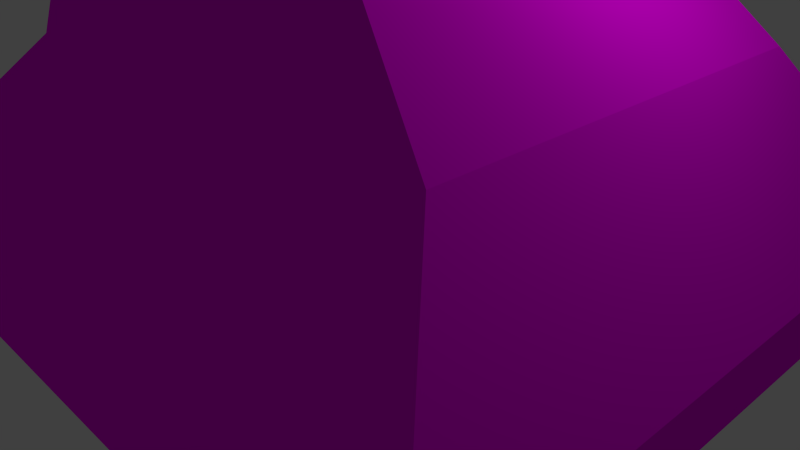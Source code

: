 # Source: tree.blend  (saved by Blender 2.70.0; exported with 4.5.12 LTS)
import bpy
from mathutils import Matrix  # noqa: F401  (used for matrix-valued properties, if any)

bpy.ops.wm.read_factory_settings(use_empty=True)
scene = bpy.context.scene
scene.name = 'Scene'

# ---- collections
col_collection_1 = bpy.data.collections.new('Collection 1'); scene.collection.children.link(col_collection_1)

# ---- images (referenced by path relative to the original .blend; pixels are not part of the script)
import os
ASSET_DIR = os.environ.get("B2B_ASSET_DIR", "")  # directory of the original .blend (textures are referenced by path, not embedded)
HERE = os.path.dirname(os.path.abspath(__file__))  # packed textures are extracted next to this script under _unpacked/

def load_image(name, relpath, width, height, colorspace="sRGB"):
    """Load a texture the original file referenced (path relative to the .blend, or extracted next to this script)."""
    p = next((c for c in (os.path.join(HERE, relpath), os.path.join(ASSET_DIR, relpath)) if relpath and os.path.exists(c)), "")
    if p:
        img = bpy.data.images.load(p, check_existing=True)
        img.name = name
    else:  # same state as the original file: an image datablock whose file is absent (Cycles renders it pink)
        img = bpy.data.images.new(name, width, height)
        img.source = "FILE"
        img.filepath = "//" + (relpath or name)
    img.colorspace_settings.name = colorspace
    return img
img_tree = load_image('Tree', 'Tree.png', 1024, 1024, 'sRGB')

# ---- materials (node trees are filled in below, after node groups)
mat_tree = bpy.data.materials.new('tree')
mat_tree.alpha_threshold = 0.0
mat_tree.roughness = 0.5
mat_tree.line_color = (0.0, 0.0, 0.0, 1.0)

# ---- material node trees
mat_tree.use_nodes = True; mat_tree.node_tree.nodes.clear()
_N = mat_tree.node_tree.nodes; _L = mat_tree.node_tree.links
n0 = _N.new('ShaderNodeOutputMaterial'); n0.name = 'Material Output'; n0.location = (300, 300)
n1 = _N.new('ShaderNodeBsdfDiffuse'); n1.name = 'Diffuse BSDF'; n1.location = (10, 300)
n2 = _N.new('ShaderNodeTexImage'); n2.name = 'Image Texture'; n2.location = (-180, 300)
n2.width = 140
n2.image = img_tree
_L.new(n1.outputs[0], n0.inputs[0])
_L.new(n2.outputs[0], n1.inputs[0])
n0.is_active_output = True

# ---- world
world_world = bpy.data.worlds.new('World'); scene.world = world_world
world_world.color = (0.05088, 0.05088, 0.05088)
world_world.use_sun_shadow = False
world_world.sun_shadow_jitter_overblur = 0.0
world_world.cycles.sampling_method = 'MANUAL'
world_world.cycles.sample_map_resolution = 256

# ---- cameras
cam_camera = bpy.data.cameras.new('Camera')
cam_camera.clip_end = 100.0
cam_camera.lens = 35.0
cam_camera.sensor_width = 32.0
cam_camera.sensor_height = 18.0
cam_camera.ortho_scale = 7.314
cam_camera.dof.focus_distance = 0.0

# ---- lights
light_lamp = bpy.data.lights.new('Lamp', 'POINT')
light_lamp.transmission_factor = 0.0
light_lamp.cutoff_distance = 30.0
light_lamp.energy = 100.0
light_lamp.shadow_buffer_clip_start = 1.001
light_lamp.shadow_soft_size = 0.1
light_lamp.shadow_maximum_resolution = 0.006
light_lamp.use_absolute_resolution = True
light_lamp.cycles.use_multiple_importance_sampling = False

# ---- meshes
me_cube_001 = bpy.data.meshes.new('Cube.001')
me_cube_001.from_pydata([(-1.97, -1.817, -5.826), (-1.97, 1.77, -5.826), (1.617, 1.77, -5.826), (1.617, -1.817, -5.826), (-0.9144, -0.5774, -4.574), (-0.9144, 0.5302, -4.574), (0.1932, 0.5302, -4.574), (0.1932, -0.5774, -4.574), (-1.673, -1.454, -5.416), (-1.673, 1.407, -5.416), (1.188, 1.407, -5.416), (1.188, -1.454, -5.416), (-1.136, -0.8585, -4.995), (-1.136, 0.8113, -4.995), (0.5334, 0.8113, -4.995), (0.5334, -0.8585, -4.995), (-0.6006, -0.5086, -1.267), (-0.6006, 0.4615, -1.267), (0.3695, 0.4615, -1.267), (0.3695, -0.5086, -1.267), (-4.423, -3.672, -1.267), (-4.423, 3.625, -1.267), (4.192, 3.625, -1.267), (4.192, -3.672, -1.267), (-1.337, -0.8509, 5.838), (-1.337, 0.8037, 5.838), (0.6161, 0.8037, 5.838), (0.6161, -0.8509, 5.838), (-2.751, -2.049, 4.431), (2.03, -2.049, 4.431), (2.03, 2.002, 4.431), (-2.751, 2.002, 4.431), (-2.581, -2.642, 2.886), (3.602, -2.642, 2.886), (3.602, 2.595, 2.886), (-2.581, 2.595, 2.886), (-4.744, -4.106, 0.8231), (4.894, -4.106, 0.8231), (4.894, 4.059, 0.8231), (-4.744, 4.059, 0.8231)], [], [(8, 9, 1, 0), (9, 10, 2, 1), (10, 11, 3, 2), (11, 8, 0, 3), (0, 1, 2, 3), (4, 7, 19, 16), (12, 13, 9, 8), (13, 14, 10, 9), (14, 15, 11, 10), (15, 12, 8, 11), (4, 5, 13, 12), (5, 6, 14, 13), (6, 7, 15, 14), (7, 4, 12, 15), (16, 19, 23, 20), (7, 6, 18, 19), (6, 5, 17, 18), (5, 4, 16, 17), (28, 29, 27, 24), (19, 18, 22, 23), (18, 17, 21, 22), (17, 16, 20, 21), (27, 26, 25, 24), (29, 30, 26, 27), (30, 31, 25, 26), (31, 28, 24, 25), (32, 33, 29, 28), (33, 34, 30, 29), (34, 35, 31, 30), (35, 32, 28, 31), (36, 37, 33, 32), (37, 38, 34, 33), (38, 39, 35, 34), (39, 36, 32, 35), (20, 23, 37, 36), (23, 22, 38, 37), (22, 21, 39, 38), (21, 20, 36, 39)])
_uv = me_cube_001.uv_layers.new(name='UVMap')
_uv.uv.foreach_set('vector', [0.3517, 0.9772, 0.4795, 0.9772, 0.4957, 1.0, 0.3355, 1.0, 0.8034, 0.8414, 0.9312, 0.8414, 0.9503, 0.8627, 0.7901, 0.8627, 0.7638, 0.9503, 0.7638, 0.821, 0.7901, 0.8046, 0.7901, 0.9667, 0.8093, 0.6279, 0.9371, 0.6279, 0.9503, 0.6492, 0.7901, 0.6492, 0.6926, 0.9667, 0.5324, 0.9667, 0.5324, 0.8046, 0.6926, 0.8046, 0.9032, 0.5829, 0.8537, 0.5829, 0.8458, 0.4356, 0.8892, 0.4356, 0.3783, 0.9469, 0.4529, 0.9469, 0.4795, 0.9772, 0.3517, 0.9772, 0.8274, 0.8176, 0.902, 0.8176, 0.9312, 0.8414, 0.8034, 0.8414, 0.7292, 0.9234, 0.7292, 0.8479, 0.7638, 0.821, 0.7638, 0.9503, 0.8385, 0.604, 0.9131, 0.604, 0.9371, 0.6279, 0.8093, 0.6279, 0.3909, 0.926, 0.4403, 0.926, 0.4529, 0.9469, 0.3783, 0.9469, 0.8373, 0.7965, 0.8868, 0.7965, 0.902, 0.8176, 0.8274, 0.8176, 0.7055, 0.9107, 0.7055, 0.8606, 0.7292, 0.8479, 0.7292, 0.9234, 0.8537, 0.5829, 0.9032, 0.5829, 0.9131, 0.604, 0.8385, 0.604, 0.1846, 0.6522, 0.1846, 0.6083, 0.3259, 0.4356, 0.3259, 0.8249, 0.04946, 0.9733, 0.0, 0.9733, 0.00307, 0.8249, 0.04639, 0.8249, 0.8868, 0.7965, 0.8373, 0.7965, 0.8513, 0.6492, 0.8946, 0.6492, 0.4403, 0.926, 0.3909, 0.926, 0.3939, 0.8046, 0.4373, 0.8046, 0.07192, 0.09006, 0.07192, 0.3062, 0.0, 0.2423, 0.0, 0.154, 0.1846, 0.6083, 0.1413, 0.6083, 0.0, 0.4356, 0.3259, 0.4356, 0.1413, 0.6083, 0.1413, 0.6522, 6.387e-08, 0.8249, 0.0, 0.4356, 0.1413, 0.6522, 0.1846, 0.6522, 0.3259, 0.8249, 6.387e-08, 0.8249, 0.4027, 0.5827, 0.4027, 0.6575, 0.3355, 0.6575, 0.3355, 0.5827, 0.4914, 0.5286, 0.4914, 0.7116, 0.4027, 0.6575, 0.4027, 0.5827, 0.4074, 0.1294, 0.4074, 0.3455, 0.3355, 0.2816, 0.3355, 0.1933, 0.9111, 0.276, 0.9111, 0.09296, 1.0, 0.1471, 1.0, 0.2219, 0.1447, 0.09775, 0.1447, 0.3772, 0.07192, 0.3062, 0.07192, 0.09006, 0.5894, 0.5017, 0.5894, 0.7384, 0.4914, 0.7116, 0.4914, 0.5286, 0.4802, 0.05838, 0.4802, 0.3378, 0.4074, 0.3455, 0.4074, 0.1294, 0.8644, 0.3029, 0.8644, 0.06613, 0.9111, 0.09296, 0.9111, 0.276, 0.2476, 0.0, 0.2476, 0.4356, 0.1447, 0.3772, 0.1447, 0.09775, 0.6926, 0.4356, 0.6926, 0.8046, 0.5894, 0.7384, 0.5894, 0.5017, 0.5831, 0.0, 0.5831, 0.4356, 0.4802, 0.3378, 0.4802, 0.05838, 0.7315, 0.369, 0.7315, 0.0, 0.8644, 0.06613, 0.8644, 0.3029, 0.3355, 0.01451, 0.3355, 0.4039, 0.2476, 0.4356, 0.2476, 0.0, 0.6926, 0.785, 0.6926, 0.4552, 0.7901, 0.4356, 0.7901, 0.8046, 0.671, 0.03173, 0.671, 0.4211, 0.5831, 0.4356, 0.5831, 0.0, 0.671, 0.3494, 0.671, 0.01958, 0.7315, 0.0, 0.7315, 0.369])
me_cube_001.materials.append(mat_tree)
me_cube_001.use_remesh_preserve_volume = False
me_cube_001.use_remesh_preserve_attributes = False
me_cube_001.use_mirror_vertex_groups = False
me_cube_001.use_paint_bone_selection = False
me_cube_001.use_paint_mask = True
me_cube_001.update()

# ---- objects
ob_tree = bpy.data.objects.new('tree', me_cube_001)
ob_lamp = bpy.data.objects.new('Lamp', light_lamp)
ob_camera = bpy.data.objects.new('Camera', cam_camera)

# ---- transforms, parenting, visibility, modifiers, constraints
ob_tree.location = (0.0, 0.0, 0.0)
ob_tree.lineart.crease_threshold = 0.0
ob_lamp.location = (4.076, 1.005, 5.904)
ob_lamp.rotation_euler = (0.6503, 0.05522, 1.866)
ob_lamp.lock_rotations_4d = False
ob_lamp.empty_display_type = 'ARROWS'
ob_lamp.color = (0.0, 0.0, 0.0, 0.0)
ob_lamp.lineart.crease_threshold = 0.0
ob_camera.location = (7.481, -6.508, 5.344)
ob_camera.rotation_euler = (1.109, 0.01082, 0.8149)
ob_camera.lock_rotations_4d = False
ob_camera.empty_display_type = 'ARROWS'
ob_camera.color = (0.0, 0.0, 0.0, 0.0)
ob_camera.display_type = 'WIRE'
ob_camera.lineart.crease_threshold = 0.0

# ---- collection membership
col_collection_1.objects.link(ob_tree)
col_collection_1.objects.link(ob_lamp)
col_collection_1.objects.link(ob_camera)

# ---- scene / render settings (as saved in the file)
scene.camera = ob_camera
scene.frame_start = 1; scene.frame_end = 250; scene.frame_set(1)
scene.render.engine = 'CYCLES'
scene.render.resolution_percentage = 50
scene.render.dither_intensity = 0.0
scene.cycles.use_denoising = False
scene.cycles.samples = 10
scene.cycles.sampling_pattern = 'TABULATED_SOBOL'
scene.cycles.light_sampling_threshold = 0.0
scene.cycles.use_adaptive_sampling = False
scene.cycles.use_light_tree = False
scene.cycles.blur_glossy = 0.0
scene.cycles.volume_bounces = 1
scene.cycles.pixel_filter_type = 'GAUSSIAN'
scene.cycles.sample_clamp_indirect = 0.0
scene.view_settings.view_transform = 'Standard'
bpy.context.view_layer.update()
